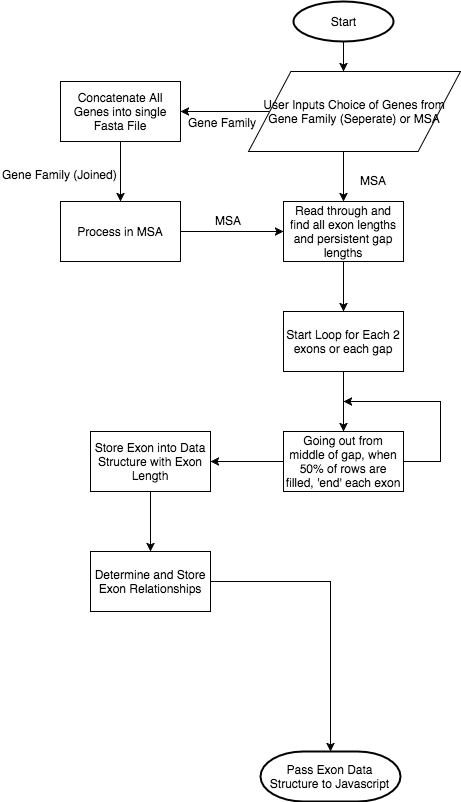

The diagram above was exported from draw.io. Its source (the exported page's mxGraphModel, read from the mxfile embedded in the PNG):
<mxGraphModel dx="950" dy="594" grid="1" gridSize="10" guides="1" tooltips="1" connect="1" arrows="1" fold="1" page="1" pageScale="1" pageWidth="826" pageHeight="1169" background="#ffffff" math="0" shadow="0">
  <root>
    <mxCell id="0" />
    <mxCell id="1" parent="0" />
    <mxCell id="a79a068ab71a0a5-3" style="edgeStyle=orthogonalEdgeStyle;rounded=0;html=1;exitX=0.5;exitY=1;exitPerimeter=0;jettySize=auto;orthogonalLoop=1;" edge="1" parent="1">
      <mxGeometry relative="1" as="geometry">
        <mxPoint x="420" y="60" as="sourcePoint" />
        <mxPoint x="420" y="60" as="targetPoint" />
      </mxGeometry>
    </mxCell>
    <mxCell id="a79a068ab71a0a5-6" style="edgeStyle=orthogonalEdgeStyle;rounded=0;html=1;jettySize=auto;orthogonalLoop=1;" edge="1" parent="1" source="a79a068ab71a0a5-5">
      <mxGeometry relative="1" as="geometry">
        <mxPoint x="413" y="80" as="targetPoint" />
      </mxGeometry>
    </mxCell>
    <mxCell id="a79a068ab71a0a5-5" value="Start" style="strokeWidth=2;html=1;shape=mxgraph.flowchart.start_1;whiteSpace=wrap;" vertex="1" parent="1">
      <mxGeometry x="363" y="10" width="100" height="40" as="geometry" />
    </mxCell>
    <mxCell id="a79a068ab71a0a5-10" style="edgeStyle=orthogonalEdgeStyle;rounded=0;html=1;jettySize=auto;orthogonalLoop=1;exitX=0.1;exitY=0.5;exitPerimeter=0;entryX=1;entryY=0.5;" edge="1" parent="1" source="a79a068ab71a0a5-7" target="a79a068ab71a0a5-11">
      <mxGeometry relative="1" as="geometry">
        <mxPoint x="280" y="120" as="targetPoint" />
        <Array as="points" />
      </mxGeometry>
    </mxCell>
    <mxCell id="a79a068ab71a0a5-13" value="Gene Family" style="text;html=1;resizable=0;points=[];align=center;verticalAlign=middle;labelBackgroundColor=#ffffff;" vertex="1" connectable="0" parent="a79a068ab71a0a5-10">
      <mxGeometry x="0.2644" y="2" relative="1" as="geometry">
        <mxPoint x="8" y="8" as="offset" />
      </mxGeometry>
    </mxCell>
    <mxCell id="a79a068ab71a0a5-15" style="edgeStyle=orthogonalEdgeStyle;rounded=0;html=1;entryX=0.5;entryY=0;jettySize=auto;orthogonalLoop=1;" edge="1" parent="1" source="a79a068ab71a0a5-7" target="a79a068ab71a0a5-14">
      <mxGeometry relative="1" as="geometry">
        <Array as="points">
          <mxPoint x="413" y="200" />
          <mxPoint x="413" y="200" />
        </Array>
      </mxGeometry>
    </mxCell>
    <mxCell id="a79a068ab71a0a5-7" value="User Inputs Choice of Genes from Gene Family (Seperate) or MSA" style="shape=parallelogram;whiteSpace=wrap;html=1;horizontal=1;" vertex="1" parent="1">
      <mxGeometry x="318" y="80" width="212" height="80" as="geometry" />
    </mxCell>
    <mxCell id="a79a068ab71a0a5-17" style="edgeStyle=orthogonalEdgeStyle;rounded=0;html=1;jettySize=auto;orthogonalLoop=1;" edge="1" parent="1" source="a79a068ab71a0a5-11">
      <mxGeometry relative="1" as="geometry">
        <mxPoint x="190" y="210" as="targetPoint" />
        <Array as="points">
          <mxPoint x="190" y="180" />
          <mxPoint x="190" y="180" />
        </Array>
      </mxGeometry>
    </mxCell>
    <mxCell id="a79a068ab71a0a5-11" value="Concatenate All Genes into single Fasta File" style="whiteSpace=wrap;html=1;" vertex="1" parent="1">
      <mxGeometry x="130" y="90" width="120" height="60" as="geometry" />
    </mxCell>
    <mxCell id="a79a068ab71a0a5-25" style="edgeStyle=orthogonalEdgeStyle;rounded=0;html=1;jettySize=auto;orthogonalLoop=1;" edge="1" parent="1" source="a79a068ab71a0a5-14">
      <mxGeometry relative="1" as="geometry">
        <mxPoint x="413" y="320" as="targetPoint" />
      </mxGeometry>
    </mxCell>
    <mxCell id="a79a068ab71a0a5-14" value="Read through and find all exon lengths and persistent gap lengths" style="whiteSpace=wrap;html=1;" vertex="1" parent="1">
      <mxGeometry x="353" y="210" width="120" height="60" as="geometry" />
    </mxCell>
    <mxCell id="a79a068ab71a0a5-16" value="MSA" style="text;html=1;resizable=0;points=[];autosize=1;align=center;verticalAlign=top;spacingTop=-4;" vertex="1" parent="1">
      <mxGeometry x="423" y="180" width="40" height="20" as="geometry" />
    </mxCell>
    <mxCell id="a79a068ab71a0a5-19" style="edgeStyle=orthogonalEdgeStyle;rounded=0;html=1;entryX=0;entryY=0.5;jettySize=auto;orthogonalLoop=1;" edge="1" parent="1" source="a79a068ab71a0a5-18" target="a79a068ab71a0a5-14">
      <mxGeometry relative="1" as="geometry" />
    </mxCell>
    <mxCell id="a79a068ab71a0a5-18" value="Process in MSA" style="whiteSpace=wrap;html=1;align=center;" vertex="1" parent="1">
      <mxGeometry x="130" y="210" width="120" height="60" as="geometry" />
    </mxCell>
    <mxCell id="a79a068ab71a0a5-20" value="Gene Family (Joined)" style="text;html=1;" vertex="1" parent="1">
      <mxGeometry x="70" y="170" width="90" height="30" as="geometry" />
    </mxCell>
    <mxCell id="a79a068ab71a0a5-21" value="MSA" style="text;html=1;resizable=0;points=[];autosize=1;align=center;verticalAlign=top;spacingTop=-4;" vertex="1" parent="1">
      <mxGeometry x="278" y="220" width="40" height="20" as="geometry" />
    </mxCell>
    <mxCell id="a79a068ab71a0a5-27" style="edgeStyle=orthogonalEdgeStyle;rounded=0;html=1;jettySize=auto;orthogonalLoop=1;entryX=1;entryY=0.5;" edge="1" parent="1" source="a79a068ab71a0a5-26" target="a79a068ab71a0a5-28">
      <mxGeometry relative="1" as="geometry">
        <mxPoint x="413" y="420" as="targetPoint" />
        <Array as="points" />
      </mxGeometry>
    </mxCell>
    <mxCell id="a79a068ab71a0a5-32" style="edgeStyle=orthogonalEdgeStyle;rounded=0;html=1;jettySize=auto;orthogonalLoop=1;exitX=1;exitY=0.5;" edge="1" parent="1" source="a79a068ab71a0a5-26">
      <mxGeometry relative="1" as="geometry">
        <mxPoint x="413" y="410" as="targetPoint" />
        <Array as="points">
          <mxPoint x="510" y="470" />
          <mxPoint x="510" y="410" />
        </Array>
      </mxGeometry>
    </mxCell>
    <mxCell id="a79a068ab71a0a5-26" value="Going out from middle of gap, when 50% of rows are filled, 'end' each exon" style="whiteSpace=wrap;html=1;align=center;" vertex="1" parent="1">
      <mxGeometry x="353" y="440" width="120" height="60" as="geometry" />
    </mxCell>
    <mxCell id="a79a068ab71a0a5-35" style="edgeStyle=orthogonalEdgeStyle;rounded=0;html=1;entryX=0.5;entryY=0;jettySize=auto;orthogonalLoop=1;" edge="1" parent="1" source="a79a068ab71a0a5-28" target="a79a068ab71a0a5-34">
      <mxGeometry relative="1" as="geometry" />
    </mxCell>
    <mxCell id="a79a068ab71a0a5-28" value="Store Exon into Data Structure with Exon Length" style="whiteSpace=wrap;html=1;align=center;" vertex="1" parent="1">
      <mxGeometry x="160" y="440" width="120" height="60" as="geometry" />
    </mxCell>
    <mxCell id="a79a068ab71a0a5-31" style="edgeStyle=orthogonalEdgeStyle;rounded=0;html=1;entryX=0.5;entryY=0;jettySize=auto;orthogonalLoop=1;" edge="1" parent="1" source="a79a068ab71a0a5-30" target="a79a068ab71a0a5-26">
      <mxGeometry relative="1" as="geometry">
        <Array as="points">
          <mxPoint x="413" y="410" />
          <mxPoint x="413" y="410" />
        </Array>
      </mxGeometry>
    </mxCell>
    <mxCell id="a79a068ab71a0a5-30" value="Start Loop for Each 2 exons or each gap" style="whiteSpace=wrap;html=1;align=center;" vertex="1" parent="1">
      <mxGeometry x="353" y="320" width="120" height="60" as="geometry" />
    </mxCell>
    <mxCell id="a79a068ab71a0a5-36" style="edgeStyle=orthogonalEdgeStyle;rounded=0;html=1;jettySize=auto;orthogonalLoop=1;" edge="1" parent="1" source="a79a068ab71a0a5-34">
      <mxGeometry relative="1" as="geometry">
        <mxPoint x="400" y="760" as="targetPoint" />
      </mxGeometry>
    </mxCell>
    <mxCell id="a79a068ab71a0a5-34" value="Determine and Store Exon Relationships" style="whiteSpace=wrap;html=1;align=center;" vertex="1" parent="1">
      <mxGeometry x="160" y="560" width="120" height="60" as="geometry" />
    </mxCell>
    <mxCell id="a79a068ab71a0a5-37" value="Pass Exon Data Structure to Javascript" style="strokeWidth=2;html=1;shape=mxgraph.flowchart.terminator;whiteSpace=wrap;align=center;" vertex="1" parent="1">
      <mxGeometry x="330" y="760" width="140" height="50" as="geometry" />
    </mxCell>
  </root>
</mxGraphModel>